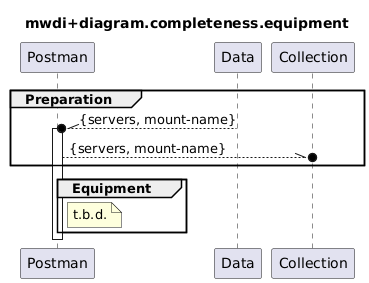

The diagram above was rendered by PlantUML. Its source (embedded in the PNG):
@startuml
skinparam responseMessageBelowArrow true

title
mwdi+diagram.completeness.equipment
end title

participant "Postman" as Postman
participant "Data" as Data
participant "Collection" as Collection

group Preparation
  Data --\\o Postman : {servers, mount-name}
  activate Postman
  Postman --\\o Collection : {servers, mount-name}
end

group Equipment
  note right Postman
    t.b.d.
  end note
end

deactivate Postman
@enduml